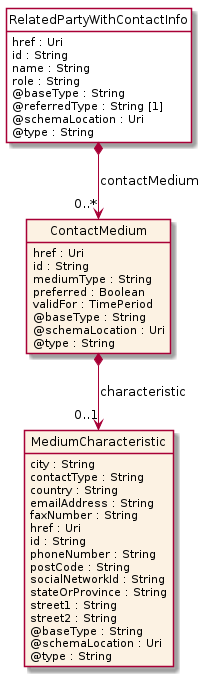

The diagram above was rendered by PlantUML. Its source (embedded in the PNG):
@startuml
hide circle
hide methods
hide stereotype
show <<Enumeration>> stereotype
skinparam class {
   BackgroundColor<<Enumeration>> #E6F5F7
   BackgroundColor<<Ref>> #FFFFE0
   BackgroundColor<<Pivot>> #FFFFFFF
   BackgroundColor<<SimpleType>> #E2F0DA
   BackgroundColor #FCF2E3
}

class RelatedPartyWithContactInfo <<Pivot>> {
    href : Uri
    id : String
    name : String
    role : String
    @baseType : String
    @referredType : String [1]
    @schemaLocation : Uri
    @type : String
}

class ContactMedium  {
    href : Uri
    id : String
    mediumType : String
    preferred : Boolean
    validFor : TimePeriod
    @baseType : String
    @schemaLocation : Uri
    @type : String
}

class MediumCharacteristic  {
    city : String
    contactType : String
    country : String
    emailAddress : String
    faxNumber : String
    href : Uri
    id : String
    phoneNumber : String
    postCode : String
    socialNetworkId : String
    stateOrProvince : String
    street1 : String
    street2 : String
    @baseType : String
    @schemaLocation : Uri
    @type : String
}

RelatedPartyWithContactInfo *-->  "0..*" ContactMedium : contactMedium

ContactMedium *-->  "0..1" MediumCharacteristic : characteristic

@enduml